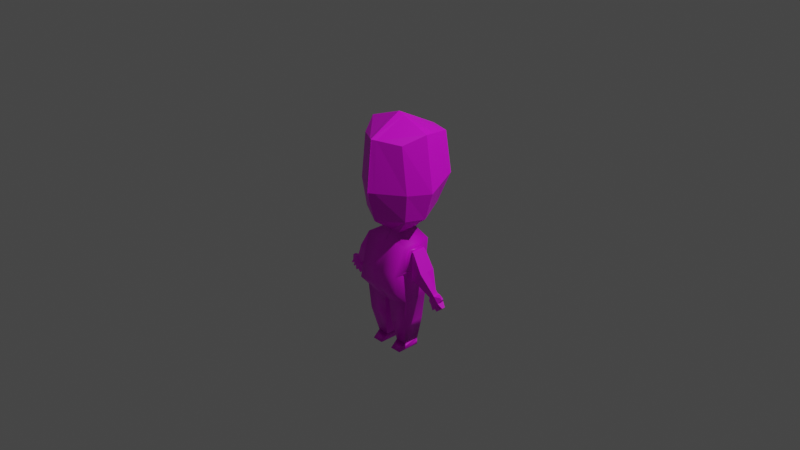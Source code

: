 # Source: Re_ChibiSpeedModel_AttemptUnwrap2.blend  (saved by Blender 2.80.75; exported with 4.5.12 LTS)
import bpy
from mathutils import Matrix  # noqa: F401  (used for matrix-valued properties, if any)

bpy.ops.wm.read_factory_settings(use_empty=True)
scene = bpy.context.scene
scene.name = 'Scene'

# ---- collections
col_collection = bpy.data.collections.new('Collection'); scene.collection.children.link(col_collection)

# ---- images (referenced by path relative to the original .blend; pixels are not part of the script)
import os
ASSET_DIR = os.environ.get("B2B_ASSET_DIR", "")  # directory of the original .blend (textures are referenced by path, not embedded)
HERE = os.path.dirname(os.path.abspath(__file__))  # packed textures are extracted next to this script under _unpacked/

def load_image(name, relpath, width, height, colorspace="sRGB"):
    """Load a texture the original file referenced (path relative to the .blend, or extracted next to this script)."""
    p = next((c for c in (os.path.join(HERE, relpath), os.path.join(ASSET_DIR, relpath)) if relpath and os.path.exists(c)), "")
    if p:
        img = bpy.data.images.load(p, check_existing=True)
        img.name = name
    else:  # same state as the original file: an image datablock whose file is absent (Cycles renders it pink)
        img = bpy.data.images.new(name, width, height)
        img.source = "FILE"
        img.filepath = "//" + (relpath or name)
    img.colorspace_settings.name = colorspace
    return img
img_image_texutre = load_image('Image_Texutre', 'Textures/Image_Texutre_UV.png', 1024, 1024, 'sRGB')

# ---- materials (node trees are filled in below, after node groups)
mat_material_001 = bpy.data.materials.new('Material.001')
mat_material_001.use_transparent_shadow = False

# ---- material node trees
mat_material_001.use_nodes = True; mat_material_001.node_tree.nodes.clear()
_N = mat_material_001.node_tree.nodes; _L = mat_material_001.node_tree.links
n0 = _N.new('ShaderNodeOutputMaterial'); n0.name = 'Material Output'; n0.location = (300, 300)
n1 = _N.new('ShaderNodeBsdfPrincipled'); n1.name = 'Principled BSDF'; n1.location = (10, 300)
n1.distribution = 'GGX'
n1.subsurface_method = 'BURLEY'
n1.inputs[3].default_value = 1.45
n1.inputs[27].default_value = (0.0, 0.0, 0.0, 1.0)
n1.inputs[28].default_value = 1.0
n2 = _N.new('ShaderNodeTexImage'); n2.name = 'Image Texture'; n2.location = (-276, 286)
n2.image = img_image_texutre
_L.new(n1.outputs[0], n0.inputs[0])
_L.new(n2.outputs[0], n1.inputs[0])
n0.is_active_output = True

# ---- world
world_world = bpy.data.worlds.new('World'); scene.world = world_world
world_world.use_nodes = True; world_world.node_tree.nodes.clear()
_N = world_world.node_tree.nodes; _L = world_world.node_tree.links
n0 = _N.new('ShaderNodeOutputWorld'); n0.name = 'World Output'; n0.location = (300, 300)
n1 = _N.new('ShaderNodeBackground'); n1.name = 'Background'; n1.location = (10, 300)
n1.inputs[0].default_value = (0.05088, 0.05088, 0.05088, 1.0)
_L.new(n1.outputs[0], n0.inputs[0])
n0.is_active_output = True
world_world.color = (0.05088, 0.05088, 0.05088)
world_world.use_sun_shadow = False
world_world.sun_shadow_jitter_overblur = 0.0

# ---- cameras
cam_camera = bpy.data.cameras.new('Camera')
cam_camera.clip_end = 100.0
cam_camera.ortho_scale = 7.314

# ---- lights
light_light = bpy.data.lights.new('Light', 'POINT')
light_light.transmission_factor = 0.0
light_light.energy = 1000.0
light_light.shadow_soft_size = 0.1
light_light.shadow_maximum_resolution = 0.006
light_light.use_absolute_resolution = True

# ---- meshes
me_cube_006 = bpy.data.meshes.new('Cube.006')
me_cube_006.from_pydata([(12.86, -0.4619, -11.13), (15.14, -0.9691, -9.534), (12.86, 0.5238, -11.13), (15.14, 1.031, -9.534), (13.53, -0.4619, -11.6), (16.49, -0.9691, -10.5), (13.53, 0.5238, -11.6), (16.49, 1.031, -10.5), (13.44, -0.9691, -10.55), (14.0, -0.9691, -10.21), (14.57, -0.9691, -9.872), (14.57, 1.031, -9.872), (14.0, 1.031, -10.21), (13.44, 1.031, -10.55), (15.92, 1.031, -10.83), (15.35, 1.031, -11.17), (14.79, 1.031, -11.51), (15.92, -0.9691, -10.83), (15.35, -0.9691, -11.17), (14.79, -0.9691, -11.51), (16.81, -0.2529, -9.531), (16.81, 0.3148, -9.531), (17.19, 0.3148, -9.804), (17.19, -0.2529, -9.804), (14.45, 0.5309, -12.43), (14.17, 0.5309, -12.6), (14.17, -0.4691, -12.6), (14.45, -0.4691, -12.43), (15.94, 0.5309, -12.26), (15.66, 0.5309, -12.43), (15.94, -0.4691, -12.26), (15.66, -0.4691, -12.43), (16.92, 0.5309, -11.75), (16.64, 0.5309, -11.92), (16.92, -0.4691, -11.75), (16.64, -0.4691, -11.92), (17.62, 0.5309, -11.27), (17.62, -0.4691, -11.27), (17.34, 0.5309, -11.44), (17.34, -0.4691, -11.44), (-2.977, -1.761, -0.2677), (-2.977, 4.193, -0.2677), (7.03, -6.402, -10.14), (7.03, 5.385, -10.14), (6.777, 4.919, -1.727), (6.777, -3.563, -1.727), (6.055, 4.846, -7.035), (6.055, -6.427, -7.035), (7.404, 3.38, -12.25), (7.404, -3.38, -12.25), (-0.04066, 5.385, -10.26), (-0.04066, -6.402, -10.26), (-0.08295, -3.563, -1.727), (-0.08295, 4.919, -1.727), (0.007082, 4.846, -7.047), (0.007082, -6.427, -7.047), (-0.0796, 3.142, -13.28), (-0.0796, -3.142, -13.28), (1.502, -6.402, -10.14), (1.232, 4.919, -1.727), (1.25, 4.846, -6.924), (0.7686, -3.38, -13.42), (1.502, 5.385, -10.14), (1.232, -3.563, -1.727), (1.25, -6.427, -6.924), (0.7686, 3.38, -13.42), (6.71, 3.06, -16.99), (6.71, -3.06, -16.99), (1.169, -3.06, -16.99), (1.169, 3.06, -16.99), (7.251, -3.742, 3.141), (6.733, -4.382, 16.67), (6.237, 8.657, 4.11), (6.242, 11.46, 16.59), (-0.04351, 10.44, 4.318), (-0.04351, 13.31, 16.47), (-0.04351, -7.559, 2.516), (-0.04351, -8.532, 17.33), (10.1, 0.5086, 3.408), (9.823, 1.019, 18.24), (-0.04351, 1.008, 20.63), (8.405, 11.32, 9.516), (8.405, -4.309, 8.219), (-0.04351, -9.952, 8.148), (-0.04351, 14.68, 9.736), (12.18, 0.9863, 8.347), (2.977, -1.761, -0.2677), (0.5412, 4.193, -0.2677), (-0.08295, -1.761, -0.2677), (0.5412, -1.761, -0.2677), (-0.08295, 4.193, -0.2677), (-0.03872, 1.722, 0.7119), (1.074, 12.98, 16.49), (1.253, -6.88, 2.627), (1.073, 10.12, 4.281), (1.161, -7.794, 17.22), (1.71, 1.01, 20.21), (1.458, -8.949, 8.161), (1.458, 14.08, 9.697), (0.2399, -1.761, -0.2677), (0.2399, 4.193, -0.2677), (8.6, 3.67, 3.68), (8.433, 5.069, 17.6), (-0.04351, 5.783, 19.02), (10.72, 4.996, 8.801), (2.977, 4.193, -0.2677), (1.463, 5.656, 18.77), (0.7574, 5.385, -10.2), (0.5973, -3.563, -1.727), (0.6499, -6.427, -6.984), (0.3591, 3.265, -13.35), (0.7574, -6.402, -10.2), (0.5973, 4.919, -1.727), (0.6499, 4.846, -6.984), (0.3591, -3.265, -13.35), (6.936, 2.458, -2.372), (6.936, -1.829, -2.372), (6.787, 2.422, -6.435), (6.787, -3.277, -6.435), (7.948, -2.078, -6.279), (8.059, -2.078, -2.545), (7.948, 2.078, -6.279), (8.059, 2.078, -2.545), (8.539, -2.288, -7.692), (11.52, -2.288, -5.914), (8.539, 2.288, -7.692), (11.52, 2.288, -5.914), (8.107, 2.085, -6.334), (8.607, 2.085, -2.663), (8.107, -2.085, -6.334), (8.607, -2.085, -2.663), (14.2, -0.7624, -9.68), (14.64, -0.7624, -9.413), (14.64, 0.8243, -9.413), (13.3, -0.7624, -10.22), (13.75, -0.7624, -9.948), (14.2, 0.8243, -9.68), (13.75, 0.8243, -9.948), (13.3, 0.8243, -10.22), (8.539, 1.431e-06, -7.692), (11.52, 1.669e-06, -5.914), (8.607, 7.153e-07, -2.663), (8.107, 9.537e-07, -6.334), (10.03, 2.288, -6.803), (10.03, -2.288, -6.803), (8.357, -2.085, -4.498), (8.357, 2.085, -4.498), (5.127, -3.811, -22.81), (5.127, -1.69, -21.6), (5.127, 2.857, -22.88), (5.127, 2.857, -21.67), (1.893, -3.811, -22.81), (1.893, -1.69, -21.6), (1.893, 2.857, -22.88), (1.893, 2.857, -21.67)], [(91, 90), (88, 91)], [(10, 1, 132, 131), (11, 3, 7, 14), (14, 7, 36, 38), (17, 5, 1, 10), (2, 6, 4, 0), (7, 3, 21, 22), (4, 19, 8, 0), (19, 18, 9, 8), (18, 17, 10, 9), (4, 6, 25, 26), (19, 16, 29, 31), (14, 17, 34, 32), (2, 13, 16, 6), (13, 12, 15, 16), (12, 11, 14, 15), (0, 8, 13, 2), (9, 10, 131, 135), (11, 12, 137, 136), (22, 21, 20, 23), (5, 7, 22, 23), (3, 1, 20, 21), (1, 5, 23, 20), (25, 24, 27, 26), (16, 19, 27, 24), (6, 16, 24, 25), (19, 4, 26, 27), (29, 28, 30, 31), (18, 19, 31, 30), (15, 18, 30, 28), (16, 15, 28, 29), (33, 32, 34, 35), (15, 14, 32, 33), (18, 15, 33, 35), (17, 18, 35, 34), (38, 36, 37, 39), (17, 14, 38, 39), (5, 17, 39, 37), (7, 5, 37, 36), (59, 87, 105, 44), (44, 105, 86, 45), (90, 41, 40, 88), (46, 44, 115, 117), (60, 59, 44, 46), (62, 60, 46, 43), (43, 46, 47, 42), (65, 48, 49, 61), (62, 43, 48, 65), (43, 42, 49, 48), (111, 109, 55, 51), (109, 108, 52, 55), (111, 51, 57, 114), (108, 99, 88, 52), (45, 86, 89, 63), (42, 58, 61, 49), (47, 45, 63, 64), (42, 47, 64, 58), (107, 62, 65, 110), (110, 65, 61, 114), (107, 113, 60, 62), (113, 112, 59, 60), (112, 100, 87, 59), (65, 48, 66, 69), (49, 61, 68, 67), (48, 49, 67, 66), (69, 66, 150, 154), (67, 68, 152, 148), (66, 67, 148, 150), (65, 69, 154, 152, 68, 61), (98, 92, 73, 81), (85, 79, 71, 82), (96, 80, 77, 95), (97, 95, 77, 83), (106, 103, 80, 96), (101, 78, 86, 105), (104, 102, 79, 85), (101, 104, 85, 78), (93, 97, 83, 76), (78, 85, 82, 70), (94, 98, 81, 72), (93, 76, 88, 99), (78, 70, 89, 86), (94, 72, 87, 100), (74, 94, 100, 90), (70, 93, 99, 89), (74, 84, 98, 94), (70, 82, 97, 93), (102, 106, 96, 79), (82, 71, 95, 97), (79, 96, 95, 71), (84, 75, 92, 98), (73, 92, 106, 102), (72, 81, 104, 101), (81, 73, 102, 104), (72, 101, 105, 87), (92, 75, 103, 106), (53, 90, 100, 112), (54, 53, 112, 113), (50, 54, 113, 107), (56, 110, 114, 57), (50, 107, 110, 56), (63, 89, 99, 108), (58, 111, 114, 61), (64, 63, 108, 109), (58, 64, 109, 111), (44, 45, 116, 115), (47, 46, 117, 118), (45, 47, 118, 116), (119, 120, 122, 121), (146, 128, 126, 143), (144, 123, 135, 131), (129, 145, 130, 120, 119), (142, 139, 123, 129), (128, 122, 120, 130, 141), (139, 125, 138, 134), (140, 124, 132, 133), (143, 126, 136, 137), (140, 141, 130, 124), (121, 127, 142, 129, 119), (144, 124, 130, 145), (121, 122, 128, 146, 127), (116, 120, 122, 115), (115, 122, 121, 117), (117, 121, 119, 118), (118, 119, 120, 116), (123, 139, 134, 135), (126, 140, 133, 136), (126, 128, 141, 140), (12, 13, 138, 137), (3, 11, 136, 133), (1, 3, 133, 132), (8, 9, 135, 134), (13, 8, 134, 138), (127, 125, 139, 142), (123, 144, 145, 129), (125, 143, 137, 138), (124, 144, 131, 132), (127, 146, 143, 125), (147, 148, 150, 149), (149, 150, 154, 153), (153, 154, 152, 151), (151, 152, 148, 147), (149, 153, 151, 147)])
me_cube_006.polygons.foreach_set('use_smooth', [0, 0, 0, 0, 0, 0, 0, 0, 0, 0, 0, 0, 0, 0, 0, 0, 0, 0, 0, 0, 0, 0, 0, 0, 0, 0, 0, 0, 0, 0, 0, 0, 0, 0, 0, 0, 0, 0, 1, 1, 1, 1, 1, 1, 1, 1, 1, 1, 1, 1, 1, 1, 1, 1, 1, 1, 1, 1, 1, 1, 1, 1, 1, 1, 1, 1, 1, 0, 0, 0, 0, 0, 0, 0, 0, 0, 0, 0, 0, 0, 0, 0, 0, 0, 0, 0, 0, 0, 0, 0, 0, 0, 0, 0, 0, 1, 1, 1, 1, 1, 1, 1, 1, 1, 1, 1, 1, 0, 0, 0, 0, 0, 0, 0, 0, 0, 0, 0, 0, 0, 1, 1, 1, 1, 0, 0, 0, 0, 0, 0, 0, 0, 0, 0, 0, 0, 0, 1, 1, 1, 1, 1])
_uv = me_cube_006.uv_layers.new(name='UVMap')
_uv.uv.foreach_set('vector', [0.2115, 0.8127, 0.2012, 0.8156, 0.204, 0.81, 0.2122, 0.8077, 0.2117, 0.5584, 0.201, 0.5547, 0.1985, 0.526, 0.2092, 0.5296, 0.2092, 0.5296, 0.1985, 0.526, 0.1955, 0.5024, 0.2008, 0.5042, 0.2102, 0.8389, 0.1999, 0.8417, 0.2012, 0.8156, 0.2115, 0.8127, 0.8009, 0.956, 0.801, 0.9424, 0.8178, 0.9425, 0.8178, 0.9561, 0.1985, 0.526, 0.201, 0.5547, 0.1818, 0.5328, 0.1811, 0.5247, 0.2434, 0.8232, 0.2309, 0.8332, 0.2321, 0.807, 0.244, 0.8103, 0.2309, 0.8332, 0.2205, 0.836, 0.2218, 0.8099, 0.2321, 0.807, 0.2205, 0.836, 0.2102, 0.8389, 0.2115, 0.8127, 0.2218, 0.8099, 0.8178, 0.9425, 0.801, 0.9424, 0.8007, 0.9263, 0.8178, 0.9264, 0.3899, 0.921, 0.3899, 0.9558, 0.3706, 0.9473, 0.3706, 0.9299, 0.2387, 0.9303, 0.2387, 0.8955, 0.2612, 0.9045, 0.2612, 0.9219, 0.2467, 0.5669, 0.2331, 0.5657, 0.2305, 0.537, 0.2455, 0.5527, 0.2331, 0.5657, 0.2224, 0.562, 0.2199, 0.5333, 0.2305, 0.537, 0.2224, 0.562, 0.2117, 0.5584, 0.2092, 0.5296, 0.2199, 0.5333, 0.3965, 0.8627, 0.4106, 0.8539, 0.4106, 0.8887, 0.3965, 0.8799, 0.2218, 0.8099, 0.2115, 0.8127, 0.2122, 0.8077, 0.2203, 0.8055, 0.2117, 0.5584, 0.2224, 0.562, 0.2217, 0.5685, 0.2132, 0.5655, 0.8574, 0.4316, 0.8574, 0.4235, 0.8672, 0.4235, 0.8671, 0.4316, 0.7957, 0.9269, 0.7957, 0.9613, 0.7791, 0.9483, 0.7791, 0.9386, 0.8446, 0.3978, 0.8789, 0.3978, 0.8672, 0.4235, 0.8574, 0.4235, 0.2012, 0.8156, 0.1999, 0.8417, 0.1809, 0.8473, 0.1813, 0.8399, 0.9175, 0.4376, 0.9225, 0.4381, 0.9225, 0.4552, 0.9175, 0.4548, 0.939, 0.4289, 0.939, 0.4632, 0.9225, 0.4552, 0.9225, 0.4381, 0.2455, 0.5527, 0.2305, 0.537, 0.246, 0.5312, 0.2514, 0.533, 0.2309, 0.8332, 0.2434, 0.8232, 0.2499, 0.8414, 0.2448, 0.8429, 0.5931, 0.3998, 0.5881, 0.3994, 0.5881, 0.3822, 0.5931, 0.3826, 0.2205, 0.836, 0.2309, 0.8332, 0.2321, 0.8568, 0.227, 0.8582, 0.774, 0.927, 0.774, 0.9618, 0.7564, 0.9526, 0.7564, 0.9352, 0.2305, 0.537, 0.2199, 0.5333, 0.2271, 0.5134, 0.2324, 0.5152, 0.5931, 0.4227, 0.5881, 0.4222, 0.5881, 0.4051, 0.5931, 0.4055, 0.2199, 0.5333, 0.2092, 0.5296, 0.2095, 0.5062, 0.2149, 0.508, 0.5922, 0.7878, 0.5922, 0.8226, 0.5672, 0.814, 0.5672, 0.7966, 0.2102, 0.8389, 0.2205, 0.836, 0.2152, 0.8625, 0.2101, 0.864, 0.5931, 0.3769, 0.5881, 0.3765, 0.5881, 0.3594, 0.5931, 0.3598, 0.1745, 0.9303, 0.1745, 0.8955, 0.2009, 0.9042, 0.2009, 0.9216, 0.1999, 0.8417, 0.2102, 0.8389, 0.2017, 0.8654, 0.1965, 0.8668, 0.2084, 0.9303, 0.2084, 0.8955, 0.2318, 0.9043, 0.2318, 0.9217, 0.6388, 0.539, 0.6275, 0.5129, 0.6692, 0.5136, 0.7338, 0.5406, 0.5461, 0.8057, 0.4768, 0.7934, 0.4768, 0.6899, 0.5461, 0.6582, 0.9641, 0.7343, 0.9202, 0.7353, 0.9202, 0.6318, 0.9641, 0.6308, 0.8496, 0.7102, 0.7663, 0.7178, 0.7741, 0.6742, 0.8342, 0.6677, 0.6376, 0.6293, 0.6388, 0.539, 0.7338, 0.5406, 0.7199, 0.6326, 0.6409, 0.6856, 0.6376, 0.6293, 0.7199, 0.6326, 0.7356, 0.6873, 0.9076, 0.7245, 0.8681, 0.7135, 0.8681, 0.5175, 0.9076, 0.5196, 0.1219, 0.6754, 0.02081, 0.6754, 0.01968, 0.5578, 0.1208, 0.5578, 0.6136, 0.8361, 0.6136, 0.7399, 0.6482, 0.733, 0.6682, 0.8484, 0.572, 0.3871, 0.572, 0.5894, 0.5451, 0.5416, 0.5451, 0.4256, 0.3011, 0.6639, 0.2924, 0.7189, 0.2828, 0.716, 0.2892, 0.6606, 0.2924, 0.7189, 0.3024, 0.8069, 0.2921, 0.805, 0.2828, 0.716, 0.1383, 0.5041, 0.1509, 0.5041, 0.1353, 0.5618, 0.1278, 0.5597, 0.4524, 0.6602, 0.4353, 0.6908, 0.4304, 0.6909, 0.442, 0.6605, 0.5461, 0.6582, 0.4768, 0.6899, 0.4399, 0.6907, 0.462, 0.66, 0.0449, 0.7198, 0.13, 0.7198, 0.1217, 0.7827, 0.01846, 0.7625, 0.3744, 0.733, 0.396, 0.8241, 0.312, 0.8087, 0.3013, 0.7216, 0.396, 0.6824, 0.3744, 0.733, 0.3013, 0.7216, 0.3123, 0.667, 0.6146, 0.8491, 0.6136, 0.8361, 0.6682, 0.8484, 0.667, 0.8555, 0.1289, 0.6733, 0.1219, 0.6754, 0.1208, 0.5578, 0.1278, 0.5597, 0.6281, 0.6864, 0.6273, 0.6301, 0.6376, 0.6293, 0.6409, 0.6856, 0.6273, 0.6301, 0.6279, 0.5388, 0.6388, 0.539, 0.6376, 0.6293, 0.6279, 0.5388, 0.6223, 0.5128, 0.6275, 0.5129, 0.6388, 0.539, 0.6682, 0.8484, 0.6482, 0.733, 0.7291, 0.745, 0.7291, 0.8414, 0.01846, 0.7625, 0.1217, 0.7827, 0.1164, 0.845, 0.03102, 0.845, 0.5451, 0.4256, 0.5451, 0.5416, 0.4701, 0.5417, 0.4701, 0.4366, 0.09205, 0.8783, 0.09205, 0.9747, 0.01201, 0.9472, 0.01201, 0.8909, 0.6084, 0.9823, 0.6084, 0.8957, 0.6898, 0.9132, 0.6898, 0.9637, 0.5076, 0.8435, 0.5076, 0.9486, 0.4263, 0.9283, 0.4254, 0.8504, 0.9122, 0.2772, 0.8737, 0.2717, 0.8254, 0.2681, 0.8263, 0.189, 0.8737, 0.1652, 0.9122, 0.1596, 0.4072, 0.483, 0.4125, 0.602, 0.3236, 0.6039, 0.2876, 0.4807, 0.4748, 0.3156, 0.3066, 0.2868, 0.3228, 0.1963, 0.4667, 0.2161, 0.7579, 0.2696, 0.7875, 0.2644, 0.7875, 0.4304, 0.7665, 0.4212, 0.4591, 0.07226, 0.3073, 0.08368, 0.3039, 0.05934, 0.4574, 0.04116, 0.7373, 0.1902, 0.7614, 0.1836, 0.7875, 0.2644, 0.7579, 0.2696, 0.1285, 0.2697, 0.1855, 0.2822, 0.1664, 0.4042, 0.07301, 0.3662, 0.14, 0.1721, 0.1612, 0.06461, 0.2351, 0.07057, 0.2094, 0.1928, 0.1285, 0.2697, 0.14, 0.1721, 0.2094, 0.1928, 0.1855, 0.2822, 0.5574, 0.08031, 0.4591, 0.07226, 0.4574, 0.04116, 0.5581, 0.0548, 0.5581, 0.2753, 0.4748, 0.3156, 0.4667, 0.2161, 0.5544, 0.1983, 0.4138, 0.3918, 0.4072, 0.483, 0.2876, 0.4807, 0.3251, 0.3889, 0.8458, 0.878, 0.8458, 0.9017, 0.7658, 0.8388, 0.7684, 0.8342, 0.1855, 0.2822, 0.2351, 0.3353, 0.1528, 0.4232, 0.1664, 0.4042, 0.9206, 0.03579, 0.9206, 0.1256, 0.8294, 0.0813, 0.828, 0.07654, 0.9206, 0.01638, 0.9206, 0.03579, 0.828, 0.07654, 0.8265, 0.07144, 0.8458, 0.768, 0.8458, 0.878, 0.7684, 0.8342, 0.7708, 0.8299, 0.433, 0.3924, 0.433, 0.4835, 0.4072, 0.483, 0.4138, 0.3918, 0.5544, 0.1983, 0.4667, 0.2161, 0.4591, 0.07226, 0.5574, 0.08031, 0.6256, 0.2206, 0.7373, 0.1902, 0.7579, 0.2696, 0.6212, 0.2935, 0.4667, 0.2161, 0.3228, 0.1963, 0.3073, 0.08368, 0.4591, 0.07226, 0.6212, 0.2935, 0.7579, 0.2696, 0.7665, 0.4212, 0.6696, 0.3786, 0.433, 0.4835, 0.4317, 0.6016, 0.4125, 0.602, 0.4072, 0.483, 0.6327, 0.1055, 0.7048, 0.06491, 0.7373, 0.1902, 0.6256, 0.2206, 0.03871, 0.2502, 0.03067, 0.1396, 0.14, 0.1721, 0.1285, 0.2697, 0.03067, 0.1396, 0.04461, 0.0552, 0.1612, 0.06461, 0.14, 0.1721, 0.03871, 0.2502, 0.1285, 0.2697, 0.07301, 0.3662, 0.05934, 0.3851, 0.7048, 0.06491, 0.7204, 0.05613, 0.7614, 0.1836, 0.7373, 0.1902, 0.6162, 0.5386, 0.6168, 0.5127, 0.6223, 0.5128, 0.6279, 0.5388, 0.6162, 0.631, 0.6162, 0.5386, 0.6279, 0.5388, 0.6273, 0.6301, 0.6144, 0.6873, 0.6162, 0.631, 0.6273, 0.6301, 0.6281, 0.6864, 0.1364, 0.6711, 0.1289, 0.6733, 0.1278, 0.5597, 0.1353, 0.5618, 0.6157, 0.8629, 0.6146, 0.8491, 0.667, 0.8555, 0.6658, 0.8632, 0.462, 0.66, 0.4399, 0.6907, 0.4353, 0.6908, 0.4524, 0.6602, 0.13, 0.7198, 0.1415, 0.7208, 0.1271, 0.7818, 0.1217, 0.7827, 0.3013, 0.7216, 0.312, 0.8087, 0.3024, 0.8069, 0.2924, 0.7189, 0.3123, 0.667, 0.3013, 0.7216, 0.2924, 0.7189, 0.3011, 0.6639, 0.7663, 0.7178, 0.7663, 0.5722, 0.7741, 0.6006, 0.7741, 0.6742, 0.8496, 0.5167, 0.8496, 0.7102, 0.8342, 0.6677, 0.8342, 0.5699, 0.7663, 0.5722, 0.8496, 0.5167, 0.8342, 0.5699, 0.7741, 0.6006, 0.1111, 0.8746, 0.1578, 0.8746, 0.1578, 0.947, 0.1111, 0.947, 0.9659, 0.5452, 0.99, 0.5243, 0.99, 0.6003, 0.9609, 0.5946, 0.2228, 0.7174, 0.2499, 0.7099, 0.2203, 0.8055, 0.2122, 0.8077, 0.8957, 0.9247, 0.9186, 0.9469, 0.9416, 0.9692, 0.9361, 0.9758, 0.8944, 0.9269, 0.9341, 0.3666, 0.9196, 0.3669, 0.9196, 0.3271, 0.9341, 0.3303, 0.9461, 0.8435, 0.9459, 0.8529, 0.8747, 0.8513, 0.8747, 0.8419, 0.9104, 0.8427, 0.3168, 0.9619, 0.2776, 0.9619, 0.3024, 0.8693, 0.3296, 0.8693, 0.8633, 0.3127, 0.9025, 0.3127, 0.8753, 0.3892, 0.8481, 0.3892, 0.2232, 0.6527, 0.195, 0.6431, 0.2132, 0.5655, 0.2217, 0.5685, 0.9131, 0.7716, 0.9104, 0.8427, 0.8747, 0.8419, 0.8739, 0.7707, 0.937, 0.4027, 0.9341, 0.4029, 0.9341, 0.3666, 0.9341, 0.3303, 0.937, 0.3304, 0.9135, 0.9019, 0.9416, 0.9, 0.9416, 0.9692, 0.9186, 0.9469, 0.9404, 0.5636, 0.9844, 0.5164, 0.99, 0.5243, 0.9659, 0.5452, 0.9418, 0.5661, 0.8788, 0.8701, 0.8747, 0.8513, 0.9459, 0.8529, 0.9522, 0.8718, 0.9718, 0.5013, 0.9844, 0.5164, 0.9404, 0.5636, 0.9236, 0.5523, 0.955, 0.4089, 0.937, 0.4027, 0.937, 0.3304, 0.955, 0.3097, 0.8725, 0.9429, 0.8944, 0.9269, 0.9361, 0.9758, 0.9252, 0.987, 0.356, 0.9619, 0.3168, 0.9619, 0.3296, 0.8693, 0.3297, 0.8634, 0.8242, 0.3127, 0.8633, 0.3127, 0.8481, 0.3892, 0.8478, 0.3844, 0.9522, 0.7725, 0.9461, 0.8435, 0.9104, 0.8427, 0.9131, 0.7716, 0.2224, 0.562, 0.2331, 0.5657, 0.2302, 0.5714, 0.2217, 0.5685, 0.201, 0.5547, 0.2117, 0.5584, 0.2132, 0.5655, 0.2047, 0.5626, 0.8789, 0.3978, 0.8446, 0.3978, 0.8481, 0.3892, 0.8753, 0.3892, 0.2321, 0.807, 0.2218, 0.8099, 0.2203, 0.8055, 0.2285, 0.8032, 0.2988, 0.8651, 0.333, 0.8651, 0.3296, 0.8693, 0.3024, 0.8693, 0.9341, 0.4029, 0.9196, 0.4067, 0.9196, 0.3669, 0.9341, 0.3666, 0.8854, 0.9038, 0.9135, 0.9019, 0.9186, 0.9469, 0.8957, 0.9247, 0.2514, 0.6623, 0.2232, 0.6527, 0.2217, 0.5685, 0.2302, 0.5714, 0.1956, 0.7248, 0.2228, 0.7174, 0.2122, 0.8077, 0.204, 0.81, 0.9418, 0.5661, 0.9659, 0.5452, 0.9609, 0.5946, 0.9317, 0.5888, 0.9425, 0.2754, 0.9275, 0.2386, 0.9278, 0.1595, 0.9425, 0.1594, 0.3913, 0.907, 0.3708, 0.9081, 0.3708, 0.8575, 0.3913, 0.8564, 0.5847, 0.7515, 0.5672, 0.7532, 0.5669, 0.6752, 0.5847, 0.6372, 0.7433, 0.9449, 0.7074, 0.952, 0.7074, 0.8987, 0.7433, 0.8917, 0.5273, 0.8461, 0.5764, 0.8453, 0.5764, 0.9613, 0.5273, 0.9621])
me_cube_006.materials.append(mat_material_001)
me_cube_006.use_remesh_preserve_volume = False
me_cube_006.use_remesh_preserve_attributes = False
me_cube_006.use_mirror_vertex_groups = False
me_cube_006.update()

# ---- objects
ob_light = bpy.data.objects.new('Light', light_light)
ob_camera = bpy.data.objects.new('Camera', cam_camera)
ob_empty = bpy.data.objects.new('Empty', None)
ob_empty_001 = bpy.data.objects.new('Empty.001', None)
ob_cube_005 = bpy.data.objects.new('Cube.005', me_cube_006)

# ---- transforms, parenting, visibility, modifiers, constraints
ob_light.location = (4.076, 1.005, 5.904)
ob_light.rotation_euler = (0.6503, 0.05522, 1.866)
ob_light.lock_rotations_4d = False
ob_light.empty_display_type = 'ARROWS'
ob_light.color = (0.0, 0.0, 0.0, 0.0)
ob_light.lineart.crease_threshold = 0.0
ob_camera.location = (7.359, -6.926, 4.958)
ob_camera.rotation_euler = (1.109, 0.0, 0.8149)
ob_camera.lock_rotations_4d = False
ob_camera.empty_display_type = 'ARROWS'
ob_camera.color = (0.0, 0.0, 0.0, 0.0)
ob_camera.display_type = 'WIRE'
ob_camera.lineart.crease_threshold = 0.0
ob_empty.location = (1.653, 18.16, 0.0)
ob_empty.rotation_euler = (1.571, -0.0, -0.0)
ob_empty.empty_display_type = 'IMAGE'
ob_empty.empty_display_size = 5.0
ob_empty.use_empty_image_alpha = True
ob_empty.color = (1.0, 1.0, 1.0, 0.1458)
ob_empty.lineart.crease_threshold = 0.0
ob_empty_001.location = (-8.507, -1.596, 0.0)
ob_empty_001.rotation_euler = (1.571, -2.22e-16, 1.571)
ob_empty_001.empty_display_type = 'IMAGE'
ob_empty_001.empty_display_size = 5.0
ob_empty_001.use_empty_image_alpha = True
ob_empty_001.color = (1.0, 1.0, 1.0, 0.1458)
ob_empty_001.lineart.crease_threshold = 0.0
ob_cube_005.location = (-3.987e-08, -0.03918, -0.06623)
ob_cube_005.scale = (0.03886, 0.03886, 0.05961)
ob_cube_005.lineart.crease_threshold = 0.0
_m = ob_cube_005.modifiers.new('Mirror', 'MIRROR')

# ---- collection membership
col_collection.objects.link(ob_light)
col_collection.objects.link(ob_camera)
col_collection.objects.link(ob_empty)
col_collection.objects.link(ob_empty_001)
col_collection.objects.link(ob_cube_005)

# ---- scene / render settings (as saved in the file)
scene.camera = ob_camera
scene.frame_start = 0; scene.frame_end = 250; scene.frame_set(31)
scene.render.engine = 'BLENDER_EEVEE_NEXT'
scene.cycles.use_denoising = False
scene.cycles.samples = 128
scene.cycles.sampling_pattern = 'TABULATED_SOBOL'
scene.cycles.use_adaptive_sampling = False
scene.cycles.use_light_tree = False
scene.view_settings.view_transform = 'Filmic'
bpy.context.view_layer.update()
